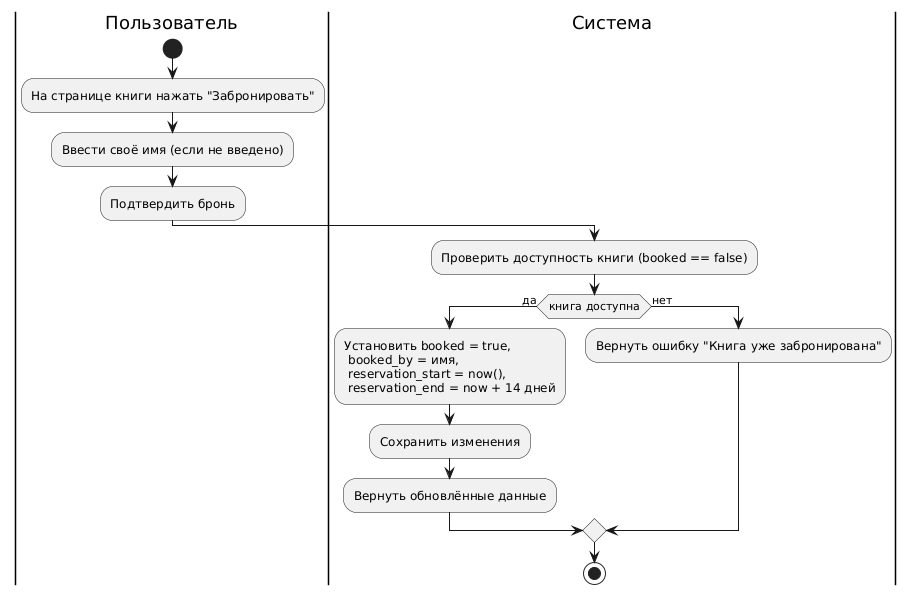

The diagram above was rendered by PlantUML. Its source (embedded in the PNG):
@startuml
|Пользователь|
start
:На странице книги нажать "Забронировать";
:Ввести своё имя (если не введено);
:Подтвердить бронь;

|Система|
:Проверить доступность книги (booked == false);
if (книга доступна) then (да)
  :Установить booked = true,
   booked_by = имя,
   reservation_start = now(),
   reservation_end = now + 14 дней;
  :Сохранить изменения;
  :Вернуть обновлённые данные;
else (нет)
  :Вернуть ошибку "Книга уже забронирована";
endif
stop
@enduml